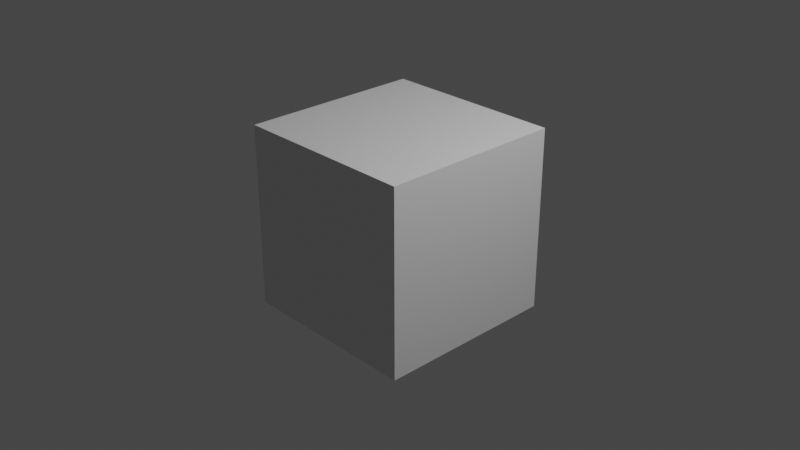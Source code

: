 # Source: default.blend  (saved by Blender 2.80.75; exported with 4.5.12 LTS)
import bpy
from mathutils import Matrix  # noqa: F401  (used for matrix-valued properties, if any)

bpy.ops.wm.read_factory_settings(use_empty=True)
scene = bpy.context.scene
scene.name = 'Scene'

# ---- collections
col_collection = bpy.data.collections.new('Collection'); scene.collection.children.link(col_collection)

# ---- materials (node trees are filled in below, after node groups)
mat_material = bpy.data.materials.new('Material')
mat_material.alpha_threshold = 0.0
mat_material.use_transparent_shadow = False
mat_material.line_color = (0.0, 0.0, 0.0, 1.0)

# ---- material node trees
mat_material.use_nodes = True; mat_material.node_tree.nodes.clear()
_N = mat_material.node_tree.nodes; _L = mat_material.node_tree.links
n0 = _N.new('ShaderNodeOutputMaterial'); n0.name = 'Material Output'; n0.location = (300, 300)
n1 = _N.new('ShaderNodeBsdfPrincipled'); n1.name = 'Principled BSDF'; n1.location = (10, 300)
n1.distribution = 'GGX'
n1.subsurface_method = 'BURLEY'
n1.inputs[2].default_value = 0.4
n1.inputs[3].default_value = 1.45
n1.inputs[27].default_value = (0.0, 0.0, 0.0, 1.0)
n1.inputs[28].default_value = 1.0
_L.new(n1.outputs[0], n0.inputs[0])
n0.is_active_output = True

# ---- world
world_world = bpy.data.worlds.new('World'); scene.world = world_world
world_world.use_nodes = True; world_world.node_tree.nodes.clear()
_N = world_world.node_tree.nodes; _L = world_world.node_tree.links
n0 = _N.new('ShaderNodeOutputWorld'); n0.name = 'World Output'; n0.location = (300, 300)
n1 = _N.new('ShaderNodeBackground'); n1.name = 'Background'; n1.location = (10, 300)
n1.inputs[0].default_value = (0.05088, 0.05088, 0.05088, 1.0)
_L.new(n1.outputs[0], n0.inputs[0])
n0.is_active_output = True
world_world.color = (0.05088, 0.05088, 0.05088)
world_world.use_sun_shadow = False
world_world.sun_shadow_jitter_overblur = 0.0

# ---- cameras
cam_camera = bpy.data.cameras.new('Camera')
cam_camera.clip_end = 100.0
cam_camera.ortho_scale = 7.314

# ---- lights
light_light = bpy.data.lights.new('Light', 'POINT')
light_light.transmission_factor = 0.0
light_light.energy = 1000.0
light_light.shadow_soft_size = 0.1
light_light.shadow_maximum_resolution = 0.006
light_light.use_absolute_resolution = True

# ---- meshes
me_cube = bpy.data.meshes.new('Cube')
me_cube.from_pydata([(1.0, 1.0, 1.0), (1.0, 1.0, -1.0), (1.0, -1.0, 1.0), (1.0, -1.0, -1.0), (-1.0, 1.0, 1.0), (-1.0, 1.0, -1.0), (-1.0, -1.0, 1.0), (-1.0, -1.0, -1.0)], [], [(0, 4, 6, 2), (3, 2, 6, 7), (7, 6, 4, 5), (5, 1, 3, 7), (1, 0, 2, 3), (5, 4, 0, 1)])
_uv = me_cube.uv_layers.new(name='UVMap')
_uv.uv.foreach_set('vector', [0.375, 0.0, 0.625, 0.0, 0.625, 0.25, 0.375, 0.25, 0.375, 0.25, 0.625, 0.25, 0.625, 0.5, 0.375, 0.5, 0.375, 0.5, 0.625, 0.5, 0.625, 0.75, 0.375, 0.75, 0.375, 0.75, 0.625, 0.75, 0.625, 1.0, 0.375, 1.0, 0.125, 0.5, 0.375, 0.5, 0.375, 0.75, 0.125, 0.75, 0.625, 0.5, 0.875, 0.5, 0.875, 0.75, 0.625, 0.75])
me_cube.materials.append(mat_material)
me_cube.use_remesh_preserve_volume = False
me_cube.use_remesh_preserve_attributes = False
me_cube.use_mirror_vertex_groups = False
me_cube.update()

# ---- objects
ob_cube = bpy.data.objects.new('Cube', me_cube)
ob_light = bpy.data.objects.new('Light', light_light)
ob_camera = bpy.data.objects.new('Camera', cam_camera)

# ---- transforms, parenting, visibility, modifiers, constraints
ob_cube.location = (0.0, 0.0, 0.0)
ob_cube.lock_rotations_4d = False
ob_cube.empty_display_type = 'ARROWS'
ob_cube.lineart.crease_threshold = 0.0
ob_light.location = (4.076, 1.005, 5.904)
ob_light.rotation_euler = (0.6503, 0.05522, 1.866)
ob_light.lock_rotations_4d = False
ob_light.empty_display_type = 'ARROWS'
ob_light.color = (0.0, 0.0, 0.0, 0.0)
ob_light.lineart.crease_threshold = 0.0
ob_camera.location = (7.359, -6.926, 4.958)
ob_camera.rotation_euler = (1.109, 0.0, 0.8149)
ob_camera.lock_rotations_4d = False
ob_camera.empty_display_type = 'ARROWS'
ob_camera.color = (0.0, 0.0, 0.0, 0.0)
ob_camera.display_type = 'WIRE'
ob_camera.lineart.crease_threshold = 0.0

# ---- collection membership
col_collection.objects.link(ob_cube)
col_collection.objects.link(ob_light)
col_collection.objects.link(ob_camera)

# ---- scene / render settings (as saved in the file)
scene.camera = ob_camera
scene.frame_start = 1; scene.frame_end = 250; scene.frame_set(1)
scene.render.engine = 'BLENDER_EEVEE_NEXT'
scene.cycles.use_denoising = False
scene.cycles.samples = 128
scene.cycles.sampling_pattern = 'TABULATED_SOBOL'
scene.cycles.use_adaptive_sampling = False
scene.cycles.use_light_tree = False
scene.view_settings.view_transform = 'Filmic'
bpy.context.view_layer.update()
